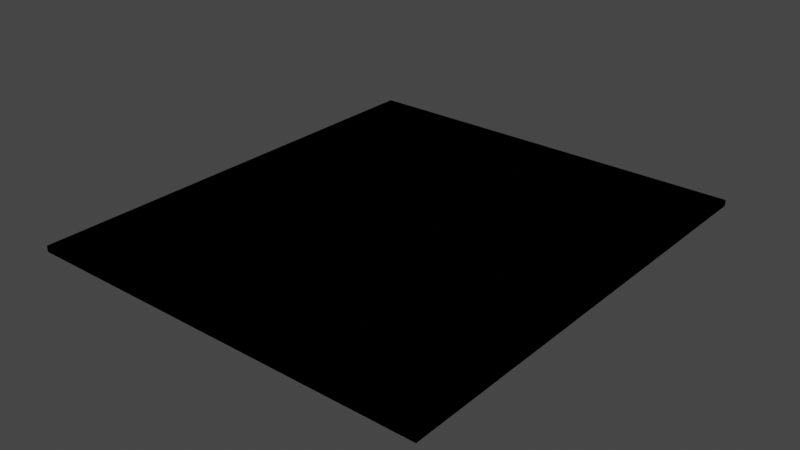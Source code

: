 # Source: lozas.blend  (saved by Blender 2.83.19; exported with 4.5.12 LTS)
import bpy
from mathutils import Matrix  # noqa: F401  (used for matrix-valued properties, if any)

bpy.ops.wm.read_factory_settings(use_empty=True)
scene = bpy.context.scene
scene.name = 'Scene'

# ---- collections
col_lozas_20cm_1m2 = bpy.data.collections.new('lozas-20cm-1m2'); scene.collection.children.link(col_lozas_20cm_1m2)
col_lozas_25cm_1m2 = bpy.data.collections.new('lozas-25cm-1m2'); scene.collection.children.link(col_lozas_25cm_1m2)
col_lozas_20cm_3m2 = bpy.data.collections.new('lozas-20cm-3m2'); scene.collection.children.link(col_lozas_20cm_3m2)
col_lozas_25cm_3m2 = bpy.data.collections.new('lozas-25cm-3m2'); scene.collection.children.link(col_lozas_25cm_3m2)
col_lozas_25cm_1_5m2 = bpy.data.collections.new('lozas-25cm-1.5m2'); scene.collection.children.link(col_lozas_25cm_1_5m2)
col_lozas_20cm_2m2 = bpy.data.collections.new('lozas-20cm-2m2'); scene.collection.children.link(col_lozas_20cm_2m2)

# ---- materials (node trees are filled in below, after node groups)
mat_piso_lozas = bpy.data.materials.new('piso_lozas')
mat_piso_lozas.use_transparent_shadow = False

# ---- material node trees
mat_piso_lozas.use_nodes = True; mat_piso_lozas.node_tree.nodes.clear()
_N = mat_piso_lozas.node_tree.nodes; _L = mat_piso_lozas.node_tree.links
n0 = _N.new('ShaderNodeBsdfPrincipled'); n0.name = 'Principled BSDF'; n0.location = (10, 300)
n0.distribution = 'GGX'
n0.subsurface_method = 'BURLEY'
n0.inputs[0].default_value = (0.8, 0.3556, 0.4492, 1.0)
n0.inputs[3].default_value = 1.45
n0.inputs[27].default_value = (0.0, 0.0, 0.0, 1.0)
n0.inputs[28].default_value = 1.0
n1 = _N.new('ShaderNodeOutputMaterial'); n1.name = 'Material Output'; n1.location = (300, 300)
_L.new(n0.outputs[0], n1.inputs[0])
n1.is_active_output = True

# ---- world
world_world = bpy.data.worlds.new('World'); scene.world = world_world
world_world.use_nodes = True; world_world.node_tree.nodes.clear()
_N = world_world.node_tree.nodes; _L = world_world.node_tree.links
n0 = _N.new('ShaderNodeOutputWorld'); n0.name = 'World Output'; n0.location = (300, 300)
n1 = _N.new('ShaderNodeBackground'); n1.name = 'Background'; n1.location = (10, 300)
n1.inputs[0].default_value = (0.05088, 0.05088, 0.05088, 1.0)
_L.new(n1.outputs[0], n0.inputs[0])
n0.is_active_output = True
world_world.color = (0.05088, 0.05088, 0.05088)
world_world.use_sun_shadow = False
world_world.sun_shadow_jitter_overblur = 0.0

# ---- meshes
me_plane = bpy.data.meshes.new('Plane')
me_plane.from_pydata([(-0.4998, -0.4998, 0.0), (0.4998, -0.4998, 0.0), (-0.4998, 0.4998, 0.0), (0.4998, 0.4998, 0.0), (-0.4998, -0.4998, -0.04997), (0.4998, -0.4998, -0.04997), (-0.4998, 0.4998, -0.04997), (0.4998, 0.4998, -0.04997)], [], [(0, 2, 3, 1), (3, 2, 6, 7), (0, 1, 5, 4), (1, 3, 7, 5), (2, 0, 4, 6)])
_uv = me_plane.uv_layers.new(name='UVMap')
_uv.uv.foreach_set('vector', [0.0, 0.0, 0.0, 1.0, 1.0, 1.0, 1.0, 0.0, 1.0, 1.0, 0.0, 1.0, 0.0, 1.0, 1.0, 1.0, 0.0, 0.0, 1.0, 0.0, 1.0, 0.0, 0.0, 0.0, 1.0, 0.0, 1.0, 1.0, 1.0, 1.0, 1.0, 0.0, 0.0, 1.0, 0.0, 0.0, 0.0, 0.0, 0.0, 1.0])
me_plane.materials.append(mat_piso_lozas)
me_plane.use_remesh_fix_poles = True
me_plane.use_remesh_preserve_attributes = False
me_plane.use_mirror_vertex_groups = False
me_plane.update()
me_plane_005 = bpy.data.meshes.new('Plane.005')
me_plane_005.from_pydata([(-0.5, -0.5, 0.0), (0.5, -0.5, 0.0), (-0.5, 0.5, 0.0), (0.5, 0.5, 0.0), (-0.5, -0.5, -0.05), (0.5, -0.5, -0.05), (-0.5, 0.5, -0.05), (0.5, 0.5, -0.05)], [], [(0, 2, 3, 1), (3, 2, 6, 7), (0, 1, 5, 4), (1, 3, 7, 5), (2, 0, 4, 6)])
_uv = me_plane_005.uv_layers.new(name='UVMap')
_uv.uv.foreach_set('vector', [0.0, 0.0, 0.0, 1.0, 1.0, 1.0, 1.0, 0.0, 1.0, 1.0, 0.0, 1.0, 0.0, 1.0, 1.0, 1.0, 0.0, 0.0, 1.0, 0.0, 1.0, 0.0, 0.0, 0.0, 1.0, 0.0, 1.0, 1.0, 1.0, 1.0, 1.0, 0.0, 0.0, 1.0, 0.0, 0.0, 0.0, 0.0, 0.0, 1.0])
me_plane_005.materials.append(mat_piso_lozas)
me_plane_005.use_remesh_fix_poles = True
me_plane_005.use_remesh_preserve_attributes = False
me_plane_005.use_mirror_vertex_groups = False
me_plane_005.update()
me_plane_002 = bpy.data.meshes.new('Plane.002')
me_plane_002.from_pydata([(-1.665, -1.865, 0.0), (1.665, -1.865, 0.0), (-1.665, 1.865, 0.0), (1.665, 1.865, 0.0), (-1.665, -1.865, -0.05004), (1.665, -1.865, -0.05004), (-1.665, 1.865, -0.05004), (1.665, 1.865, -0.05004)], [], [(0, 2, 3, 1), (3, 2, 6, 7), (0, 1, 5, 4), (1, 3, 7, 5), (2, 0, 4, 6)])
_uv = me_plane_002.uv_layers.new(name='UVMap')
_uv.uv.foreach_set('vector', [0.0, 0.0, 0.0, 1.0, 1.0, 1.0, 1.0, 0.0, 1.0, 1.0, 0.0, 1.0, 0.0, 1.0, 1.0, 1.0, 0.0, 0.0, 1.0, 0.0, 1.0, 0.0, 0.0, 0.0, 1.0, 0.0, 1.0, 1.0, 1.0, 1.0, 1.0, 0.0, 0.0, 1.0, 0.0, 0.0, 0.0, 0.0, 0.0, 1.0])
me_plane_002.materials.append(mat_piso_lozas)
me_plane_002.use_remesh_fix_poles = True
me_plane_002.use_remesh_preserve_attributes = False
me_plane_002.use_mirror_vertex_groups = False
me_plane_002.update()
me_plane_004 = bpy.data.meshes.new('Plane.004')
me_plane_004.from_pydata([(-1.665, -1.865, 0.0), (1.665, -1.865, 0.0), (-1.665, 1.865, 0.0), (1.665, 1.865, 0.0), (-1.665, -1.865, -0.04996), (1.665, -1.865, -0.04996), (-1.665, 1.865, -0.04996), (1.665, 1.865, -0.04996)], [], [(0, 2, 3, 1), (3, 2, 6, 7), (0, 1, 5, 4), (1, 3, 7, 5), (2, 0, 4, 6)])
_uv = me_plane_004.uv_layers.new(name='UVMap')
_uv.uv.foreach_set('vector', [0.0, 0.0, 0.0, 1.0, 1.0, 1.0, 1.0, 0.0, 1.0, 1.0, 0.0, 1.0, 0.0, 1.0, 1.0, 1.0, 0.0, 0.0, 1.0, 0.0, 1.0, 0.0, 0.0, 0.0, 1.0, 0.0, 1.0, 1.0, 1.0, 1.0, 1.0, 0.0, 0.0, 1.0, 0.0, 0.0, 0.0, 0.0, 0.0, 1.0])
me_plane_004.materials.append(mat_piso_lozas)
me_plane_004.use_remesh_fix_poles = True
me_plane_004.use_remesh_preserve_attributes = False
me_plane_004.use_mirror_vertex_groups = False
me_plane_004.update()
me_plane_001 = bpy.data.meshes.new('Plane.001')
me_plane_001.from_pydata([(-0.65, -0.65, 0.0), (0.65, -0.65, 0.0), (-0.65, 0.65, 0.0), (0.65, 0.65, 0.0), (-0.65, -0.65, -0.04996), (0.65, -0.65, -0.04996), (-0.65, 0.65, -0.04996), (0.65, 0.65, -0.04996)], [], [(0, 2, 3, 1), (3, 2, 6, 7), (0, 1, 5, 4), (1, 3, 7, 5), (2, 0, 4, 6)])
_uv = me_plane_001.uv_layers.new(name='UVMap')
_uv.uv.foreach_set('vector', [0.0, 0.0, 0.0, 1.0, 1.0, 1.0, 1.0, 0.0, 1.0, 1.0, 0.0, 1.0, 0.0, 1.0, 1.0, 1.0, 0.0, 0.0, 1.0, 0.0, 1.0, 0.0, 0.0, 0.0, 1.0, 0.0, 1.0, 1.0, 1.0, 1.0, 1.0, 0.0, 0.0, 1.0, 0.0, 0.0, 0.0, 0.0, 0.0, 1.0])
me_plane_001.materials.append(mat_piso_lozas)
me_plane_001.use_remesh_fix_poles = True
me_plane_001.use_remesh_preserve_attributes = False
me_plane_001.use_mirror_vertex_groups = False
me_plane_001.update()
me_plane_003 = bpy.data.meshes.new('Plane.003')
me_plane_003.from_pydata([(-1.0, -1.0, 0.0), (1.0, -1.0, 0.0), (-1.0, 1.0, 0.0), (1.0, 1.0, 0.0), (-1.0, -1.0, -0.04999), (1.0, -1.0, -0.04999), (-1.0, 1.0, -0.04999), (1.0, 1.0, -0.04999)], [], [(0, 2, 3, 1), (3, 2, 6, 7), (0, 1, 5, 4), (1, 3, 7, 5), (2, 0, 4, 6)])
_uv = me_plane_003.uv_layers.new(name='UVMap')
_uv.uv.foreach_set('vector', [0.0, 0.0, 0.0, 1.0, 1.0, 1.0, 1.0, 0.0, 1.0, 1.0, 0.0, 1.0, 0.0, 1.0, 1.0, 1.0, 0.0, 0.0, 1.0, 0.0, 1.0, 0.0, 0.0, 0.0, 1.0, 0.0, 1.0, 1.0, 1.0, 1.0, 1.0, 0.0, 0.0, 1.0, 0.0, 0.0, 0.0, 0.0, 0.0, 1.0])
me_plane_003.materials.append(mat_piso_lozas)
me_plane_003.use_remesh_fix_poles = True
me_plane_003.use_remesh_preserve_attributes = False
me_plane_003.use_mirror_vertex_groups = False
me_plane_003.update()

# ---- objects
ob_plane = bpy.data.objects.new('Plane', me_plane)
ob_plane_001 = bpy.data.objects.new('Plane.001', me_plane_005)
ob_plane_002 = bpy.data.objects.new('Plane.002', me_plane_002)
ob_plane_003 = bpy.data.objects.new('Plane.003', me_plane_004)
ob_plane_004 = bpy.data.objects.new('Plane.004', me_plane_001)
ob_plane_005 = bpy.data.objects.new('Plane.005', me_plane_003)

# ---- transforms, parenting, visibility, modifiers, constraints
ob_plane.location = (0.0, 0.0, 0.0)
ob_plane.lineart.crease_threshold = 0.0
ob_plane_001.location = (0.0, 0.0, 0.0)
ob_plane_001.lineart.crease_threshold = 0.0
ob_plane_002.location = (0.0, 0.0, 0.0)
ob_plane_002.lineart.crease_threshold = 0.0
ob_plane_003.location = (0.0, 0.0, 0.0)
ob_plane_003.lineart.crease_threshold = 0.0
ob_plane_004.location = (0.0, 0.0, 0.0)
ob_plane_004.lineart.crease_threshold = 0.0
ob_plane_005.location = (0.0, 0.0, -0.0006514)
ob_plane_005.lineart.crease_threshold = 0.0

# ---- collection membership
col_lozas_20cm_1m2.objects.link(ob_plane)
col_lozas_25cm_1m2.objects.link(ob_plane_001)
col_lozas_20cm_3m2.objects.link(ob_plane_002)
col_lozas_25cm_3m2.objects.link(ob_plane_003)
col_lozas_25cm_1_5m2.objects.link(ob_plane_004)
col_lozas_20cm_2m2.objects.link(ob_plane_005)

# ---- scene / render settings (as saved in the file)
scene.frame_start = 1; scene.frame_end = 250; scene.frame_set(1)
scene.render.engine = 'BLENDER_EEVEE_NEXT'
scene.cycles.use_denoising = False
scene.cycles.samples = 128
scene.cycles.sampling_pattern = 'TABULATED_SOBOL'
scene.cycles.use_adaptive_sampling = False
scene.cycles.use_light_tree = False
scene.view_settings.view_transform = 'Filmic'
bpy.context.view_layer.update()

# ---- added for rendering (the .blend has no active camera and no usable light): camera, sun
cam_auto = bpy.data.cameras.new('AutoCamera')
cam_auto.lens = 50.0
cam_auto.sensor_width = 36.0
cam_auto.clip_end = 1000.0
ob_auto_camera = bpy.data.objects.new('AutoCamera', cam_auto)
scene.collection.objects.link(ob_auto_camera)
ob_auto_camera.location = (4.6269, -5.55228, 3.6762)
ob_auto_camera.rotation_euler = (1.09748, -7.21219e-08, 0.694738)
scene.camera = ob_auto_camera
light_auto_sun = bpy.data.lights.new('AutoSun', 'SUN')
light_auto_sun.energy = 3.0
light_auto_sun.angle = 0.0523599
ob_auto_sun = bpy.data.objects.new('AutoSun', light_auto_sun)
scene.collection.objects.link(ob_auto_sun)
ob_auto_sun.rotation_euler = (0.872665, 0.174533, 0.523599)
bpy.context.view_layer.update()
